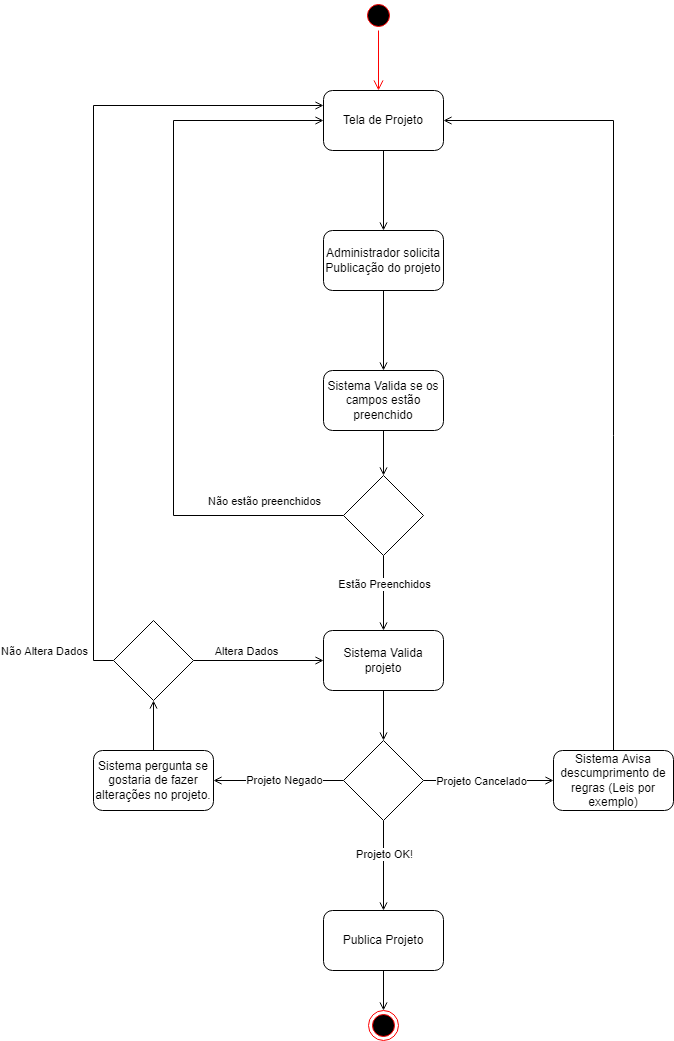

The diagram above was exported from draw.io. Its source (the exported page's mxGraphModel, read from the mxfile embedded in the PNG):
<mxGraphModel dx="1420" dy="834" grid="1" gridSize="10" guides="1" tooltips="1" connect="1" arrows="1" fold="1" page="1" pageScale="1" pageWidth="827" pageHeight="1169" math="0" shadow="0">
  <root>
    <mxCell id="0" />
    <mxCell id="1" parent="0" />
    <mxCell id="tXhT4r9LF9FQZXC5EqWO-3" value="" style="edgeStyle=orthogonalEdgeStyle;rounded=0;orthogonalLoop=1;jettySize=auto;html=1;endArrow=open;endFill=0;" edge="1" parent="1" source="tXhT4r9LF9FQZXC5EqWO-1" target="tXhT4r9LF9FQZXC5EqWO-2">
      <mxGeometry relative="1" as="geometry" />
    </mxCell>
    <mxCell id="tXhT4r9LF9FQZXC5EqWO-1" value="Tela de Projeto" style="rounded=1;whiteSpace=wrap;html=1;" vertex="1" parent="1">
      <mxGeometry x="340" y="160" width="120" height="60" as="geometry" />
    </mxCell>
    <mxCell id="tXhT4r9LF9FQZXC5EqWO-5" value="" style="edgeStyle=orthogonalEdgeStyle;rounded=0;orthogonalLoop=1;jettySize=auto;html=1;endArrow=open;endFill=0;" edge="1" parent="1" source="tXhT4r9LF9FQZXC5EqWO-2" target="tXhT4r9LF9FQZXC5EqWO-4">
      <mxGeometry relative="1" as="geometry" />
    </mxCell>
    <mxCell id="tXhT4r9LF9FQZXC5EqWO-2" value="Administrador solicita Publicação do projeto" style="rounded=1;whiteSpace=wrap;html=1;" vertex="1" parent="1">
      <mxGeometry x="340" y="300" width="120" height="60" as="geometry" />
    </mxCell>
    <mxCell id="tXhT4r9LF9FQZXC5EqWO-7" value="" style="edgeStyle=orthogonalEdgeStyle;rounded=0;orthogonalLoop=1;jettySize=auto;html=1;endArrow=open;endFill=0;" edge="1" parent="1" source="tXhT4r9LF9FQZXC5EqWO-4" target="tXhT4r9LF9FQZXC5EqWO-6">
      <mxGeometry relative="1" as="geometry" />
    </mxCell>
    <mxCell id="tXhT4r9LF9FQZXC5EqWO-4" value="Sistema Valida se os campos estão preenchido" style="rounded=1;whiteSpace=wrap;html=1;" vertex="1" parent="1">
      <mxGeometry x="340" y="440" width="120" height="60" as="geometry" />
    </mxCell>
    <mxCell id="tXhT4r9LF9FQZXC5EqWO-8" style="edgeStyle=orthogonalEdgeStyle;rounded=0;orthogonalLoop=1;jettySize=auto;html=1;entryX=0;entryY=0.5;entryDx=0;entryDy=0;endArrow=open;endFill=0;" edge="1" parent="1" source="tXhT4r9LF9FQZXC5EqWO-6" target="tXhT4r9LF9FQZXC5EqWO-1">
      <mxGeometry relative="1" as="geometry">
        <mxPoint x="210" y="180" as="targetPoint" />
        <Array as="points">
          <mxPoint x="190" y="585" />
          <mxPoint x="190" y="190" />
        </Array>
      </mxGeometry>
    </mxCell>
    <mxCell id="tXhT4r9LF9FQZXC5EqWO-11" value="Não estão preenchidos" style="edgeLabel;html=1;align=center;verticalAlign=middle;resizable=0;points=[];" vertex="1" connectable="0" parent="tXhT4r9LF9FQZXC5EqWO-8">
      <mxGeometry x="-0.8272" y="-2" relative="1" as="geometry">
        <mxPoint x="-18" y="-13" as="offset" />
      </mxGeometry>
    </mxCell>
    <mxCell id="tXhT4r9LF9FQZXC5EqWO-10" value="" style="edgeStyle=orthogonalEdgeStyle;rounded=0;orthogonalLoop=1;jettySize=auto;html=1;endArrow=open;endFill=0;" edge="1" parent="1" source="tXhT4r9LF9FQZXC5EqWO-6" target="tXhT4r9LF9FQZXC5EqWO-9">
      <mxGeometry relative="1" as="geometry" />
    </mxCell>
    <mxCell id="tXhT4r9LF9FQZXC5EqWO-12" value="Estão Preenchidos" style="edgeLabel;html=1;align=center;verticalAlign=middle;resizable=0;points=[];" vertex="1" connectable="0" parent="tXhT4r9LF9FQZXC5EqWO-10">
      <mxGeometry x="-0.246" y="-1" relative="1" as="geometry">
        <mxPoint x="1" as="offset" />
      </mxGeometry>
    </mxCell>
    <mxCell id="tXhT4r9LF9FQZXC5EqWO-6" value="" style="rhombus;whiteSpace=wrap;html=1;" vertex="1" parent="1">
      <mxGeometry x="360" y="545" width="80" height="80" as="geometry" />
    </mxCell>
    <mxCell id="tXhT4r9LF9FQZXC5EqWO-34" style="edgeStyle=orthogonalEdgeStyle;rounded=0;orthogonalLoop=1;jettySize=auto;html=1;exitX=0.5;exitY=1;exitDx=0;exitDy=0;entryX=0.5;entryY=0;entryDx=0;entryDy=0;endArrow=open;endFill=0;" edge="1" parent="1" source="tXhT4r9LF9FQZXC5EqWO-9" target="tXhT4r9LF9FQZXC5EqWO-13">
      <mxGeometry relative="1" as="geometry" />
    </mxCell>
    <mxCell id="tXhT4r9LF9FQZXC5EqWO-9" value="Sistema Valida projeto" style="rounded=1;whiteSpace=wrap;html=1;" vertex="1" parent="1">
      <mxGeometry x="340" y="700" width="120" height="60" as="geometry" />
    </mxCell>
    <mxCell id="tXhT4r9LF9FQZXC5EqWO-15" value="" style="edgeStyle=orthogonalEdgeStyle;rounded=0;orthogonalLoop=1;jettySize=auto;html=1;endArrow=open;endFill=0;" edge="1" parent="1" source="tXhT4r9LF9FQZXC5EqWO-13" target="tXhT4r9LF9FQZXC5EqWO-14">
      <mxGeometry relative="1" as="geometry" />
    </mxCell>
    <mxCell id="tXhT4r9LF9FQZXC5EqWO-16" value="Projeto OK!" style="edgeLabel;html=1;align=center;verticalAlign=middle;resizable=0;points=[];" vertex="1" connectable="0" parent="tXhT4r9LF9FQZXC5EqWO-15">
      <mxGeometry x="-0.2682" y="-2" relative="1" as="geometry">
        <mxPoint x="2" as="offset" />
      </mxGeometry>
    </mxCell>
    <mxCell id="tXhT4r9LF9FQZXC5EqWO-18" value="" style="edgeStyle=orthogonalEdgeStyle;rounded=0;orthogonalLoop=1;jettySize=auto;html=1;endArrow=open;endFill=0;" edge="1" parent="1" source="tXhT4r9LF9FQZXC5EqWO-13" target="tXhT4r9LF9FQZXC5EqWO-17">
      <mxGeometry relative="1" as="geometry">
        <Array as="points">
          <mxPoint x="270" y="850" />
          <mxPoint x="270" y="850" />
        </Array>
      </mxGeometry>
    </mxCell>
    <mxCell id="tXhT4r9LF9FQZXC5EqWO-19" value="Projeto Negado" style="edgeLabel;html=1;align=center;verticalAlign=middle;resizable=0;points=[];" vertex="1" connectable="0" parent="tXhT4r9LF9FQZXC5EqWO-18">
      <mxGeometry x="-0.0837" y="-1" relative="1" as="geometry">
        <mxPoint as="offset" />
      </mxGeometry>
    </mxCell>
    <mxCell id="tXhT4r9LF9FQZXC5EqWO-21" value="" style="edgeStyle=orthogonalEdgeStyle;rounded=0;orthogonalLoop=1;jettySize=auto;html=1;endArrow=open;endFill=0;" edge="1" parent="1" source="tXhT4r9LF9FQZXC5EqWO-13" target="tXhT4r9LF9FQZXC5EqWO-20">
      <mxGeometry relative="1" as="geometry" />
    </mxCell>
    <mxCell id="tXhT4r9LF9FQZXC5EqWO-22" value="Projeto Cancelado" style="edgeLabel;html=1;align=center;verticalAlign=middle;resizable=0;points=[];" vertex="1" connectable="0" parent="tXhT4r9LF9FQZXC5EqWO-21">
      <mxGeometry x="-0.1252" relative="1" as="geometry">
        <mxPoint as="offset" />
      </mxGeometry>
    </mxCell>
    <mxCell id="tXhT4r9LF9FQZXC5EqWO-13" value="" style="rhombus;whiteSpace=wrap;html=1;" vertex="1" parent="1">
      <mxGeometry x="360" y="810" width="80" height="80" as="geometry" />
    </mxCell>
    <mxCell id="tXhT4r9LF9FQZXC5EqWO-39" style="edgeStyle=orthogonalEdgeStyle;rounded=0;orthogonalLoop=1;jettySize=auto;html=1;exitX=0.5;exitY=1;exitDx=0;exitDy=0;entryX=0.5;entryY=0;entryDx=0;entryDy=0;endArrow=open;endFill=0;" edge="1" parent="1" source="tXhT4r9LF9FQZXC5EqWO-14" target="tXhT4r9LF9FQZXC5EqWO-37">
      <mxGeometry relative="1" as="geometry" />
    </mxCell>
    <mxCell id="tXhT4r9LF9FQZXC5EqWO-14" value="Publica Projeto" style="rounded=1;whiteSpace=wrap;html=1;" vertex="1" parent="1">
      <mxGeometry x="340" y="980" width="120" height="60" as="geometry" />
    </mxCell>
    <mxCell id="tXhT4r9LF9FQZXC5EqWO-29" style="edgeStyle=orthogonalEdgeStyle;rounded=0;orthogonalLoop=1;jettySize=auto;html=1;exitX=0.5;exitY=0;exitDx=0;exitDy=0;entryX=0.5;entryY=1;entryDx=0;entryDy=0;endArrow=open;endFill=0;" edge="1" parent="1" source="tXhT4r9LF9FQZXC5EqWO-17" target="tXhT4r9LF9FQZXC5EqWO-26">
      <mxGeometry relative="1" as="geometry" />
    </mxCell>
    <mxCell id="tXhT4r9LF9FQZXC5EqWO-17" value="Sistema pergunta se gostaria de fazer alterações no projeto." style="rounded=1;whiteSpace=wrap;html=1;" vertex="1" parent="1">
      <mxGeometry x="110" y="820" width="120" height="60" as="geometry" />
    </mxCell>
    <mxCell id="tXhT4r9LF9FQZXC5EqWO-23" style="edgeStyle=orthogonalEdgeStyle;rounded=0;orthogonalLoop=1;jettySize=auto;html=1;exitX=0.5;exitY=0;exitDx=0;exitDy=0;entryX=1;entryY=0.5;entryDx=0;entryDy=0;endArrow=open;endFill=0;" edge="1" parent="1" source="tXhT4r9LF9FQZXC5EqWO-20" target="tXhT4r9LF9FQZXC5EqWO-1">
      <mxGeometry relative="1" as="geometry" />
    </mxCell>
    <mxCell id="tXhT4r9LF9FQZXC5EqWO-20" value="Sistema Avisa descumprimento de regras (Leis por exemplo)" style="rounded=1;whiteSpace=wrap;html=1;" vertex="1" parent="1">
      <mxGeometry x="570" y="820" width="120" height="60" as="geometry" />
    </mxCell>
    <mxCell id="tXhT4r9LF9FQZXC5EqWO-27" style="edgeStyle=orthogonalEdgeStyle;rounded=0;orthogonalLoop=1;jettySize=auto;html=1;exitX=1;exitY=0.5;exitDx=0;exitDy=0;entryX=0;entryY=0.5;entryDx=0;entryDy=0;endArrow=open;endFill=0;" edge="1" parent="1" source="tXhT4r9LF9FQZXC5EqWO-26" target="tXhT4r9LF9FQZXC5EqWO-9">
      <mxGeometry relative="1" as="geometry" />
    </mxCell>
    <mxCell id="tXhT4r9LF9FQZXC5EqWO-28" value="Altera Dados" style="edgeLabel;html=1;align=center;verticalAlign=middle;resizable=0;points=[];" vertex="1" connectable="0" parent="tXhT4r9LF9FQZXC5EqWO-27">
      <mxGeometry x="-0.1942" y="2" relative="1" as="geometry">
        <mxPoint y="-8" as="offset" />
      </mxGeometry>
    </mxCell>
    <mxCell id="tXhT4r9LF9FQZXC5EqWO-30" style="edgeStyle=orthogonalEdgeStyle;rounded=0;orthogonalLoop=1;jettySize=auto;html=1;exitX=0;exitY=0.5;exitDx=0;exitDy=0;entryX=0;entryY=0.25;entryDx=0;entryDy=0;endArrow=open;endFill=0;" edge="1" parent="1" source="tXhT4r9LF9FQZXC5EqWO-26" target="tXhT4r9LF9FQZXC5EqWO-1">
      <mxGeometry relative="1" as="geometry" />
    </mxCell>
    <mxCell id="tXhT4r9LF9FQZXC5EqWO-31" value="Não Altera Dados" style="edgeLabel;html=1;align=center;verticalAlign=middle;resizable=0;points=[];" vertex="1" connectable="0" parent="tXhT4r9LF9FQZXC5EqWO-30">
      <mxGeometry x="-0.8368" y="-1" relative="1" as="geometry">
        <mxPoint x="-51" y="36" as="offset" />
      </mxGeometry>
    </mxCell>
    <mxCell id="tXhT4r9LF9FQZXC5EqWO-26" value="" style="rhombus;whiteSpace=wrap;html=1;" vertex="1" parent="1">
      <mxGeometry x="130" y="690" width="80" height="80" as="geometry" />
    </mxCell>
    <mxCell id="tXhT4r9LF9FQZXC5EqWO-35" value="" style="ellipse;html=1;shape=startState;fillColor=#000000;strokeColor=#ff0000;" vertex="1" parent="1">
      <mxGeometry x="380" y="70" width="30" height="30" as="geometry" />
    </mxCell>
    <mxCell id="tXhT4r9LF9FQZXC5EqWO-36" value="" style="edgeStyle=orthogonalEdgeStyle;html=1;verticalAlign=bottom;endArrow=open;endSize=8;strokeColor=#ff0000;rounded=0;" edge="1" source="tXhT4r9LF9FQZXC5EqWO-35" parent="1">
      <mxGeometry relative="1" as="geometry">
        <mxPoint x="395" y="160" as="targetPoint" />
      </mxGeometry>
    </mxCell>
    <mxCell id="tXhT4r9LF9FQZXC5EqWO-37" value="" style="ellipse;html=1;shape=endState;fillColor=#000000;strokeColor=#ff0000;" vertex="1" parent="1">
      <mxGeometry x="385" y="1080" width="30" height="30" as="geometry" />
    </mxCell>
  </root>
</mxGraphModel>